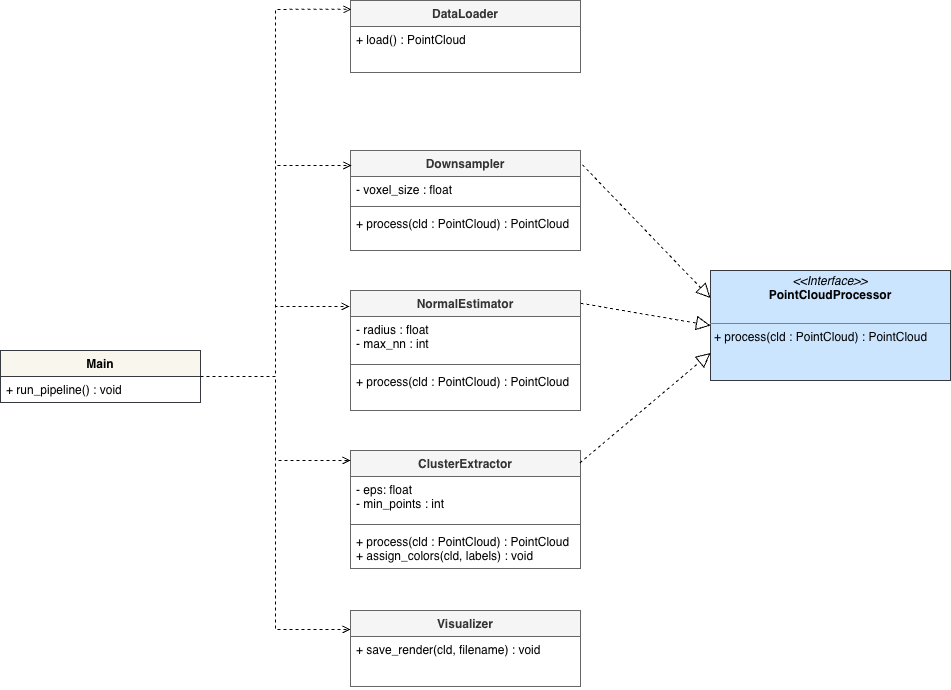

The diagram above was exported from draw.io. Its source (the exported page's mxGraphModel, read from the mxfile embedded in the PNG):
<mxGraphModel dx="1245" dy="735" grid="1" gridSize="10" guides="1" tooltips="1" connect="1" arrows="1" fold="1" page="1" pageScale="1" pageWidth="850" pageHeight="1100" math="0" shadow="0">
  <root>
    <mxCell id="0" />
    <mxCell id="1" parent="0" />
    <mxCell id="IxzUJAiVQf8hCXnzYYnk-2" edge="1" parent="1" source="pFj3j2mgBIOnOsSzuxRe-11" style="edgeStyle=orthogonalEdgeStyle;rounded=0;orthogonalLoop=1;jettySize=auto;html=1;entryX=0;entryY=0.25;entryDx=0;entryDy=0;endArrow=open;endFill=0;dashed=1;" target="pFj3j2mgBIOnOsSzuxRe-32">
      <mxGeometry relative="1" as="geometry" />
    </mxCell>
    <mxCell id="pFj3j2mgBIOnOsSzuxRe-11" parent="1" style="swimlane;fontStyle=1;align=center;verticalAlign=top;childLayout=stackLayout;horizontal=1;startSize=26;horizontalStack=0;resizeParent=1;resizeParentMax=0;resizeLast=0;collapsible=1;marginBottom=0;whiteSpace=wrap;html=1;fillColor=#f9f7ed;strokeColor=#36393d;" value="Main" vertex="1">
      <mxGeometry height="52" width="200" x="140" y="450" as="geometry" />
    </mxCell>
    <mxCell id="pFj3j2mgBIOnOsSzuxRe-14" parent="pFj3j2mgBIOnOsSzuxRe-11" style="text;strokeColor=none;fillColor=none;align=left;verticalAlign=top;spacingLeft=4;spacingRight=4;overflow=hidden;rotatable=0;points=[[0,0.5],[1,0.5]];portConstraint=eastwest;whiteSpace=wrap;html=1;" value="+ run_pipeline() : void" vertex="1">
      <mxGeometry height="26" width="200" y="26" as="geometry" />
    </mxCell>
    <mxCell id="pFj3j2mgBIOnOsSzuxRe-15" parent="1" style="verticalAlign=top;align=left;overflow=fill;html=1;whiteSpace=wrap;fillColor=#cce5ff;strokeColor=#36393d;" value="&lt;p style=&quot;margin:0px;margin-top:4px;text-align:center;&quot;&gt;&lt;i&gt;&amp;lt;&amp;lt;Interface&amp;gt;&amp;gt;&lt;/i&gt;&lt;br&gt;&lt;b&gt;PointCloudProcessor&lt;/b&gt;&lt;/p&gt;&lt;br&gt;&lt;hr size=&quot;1&quot; style=&quot;border-style:solid;&quot;&gt;&lt;p style=&quot;margin:0px;margin-left:4px;&quot;&gt;+ process(cld : PointCloud) : PointCloud&lt;/p&gt;" vertex="1">
      <mxGeometry height="110" width="240" x="850" y="370" as="geometry" />
    </mxCell>
    <mxCell id="pFj3j2mgBIOnOsSzuxRe-16" parent="1" style="swimlane;fontStyle=1;align=center;verticalAlign=top;childLayout=stackLayout;horizontal=1;startSize=26;horizontalStack=0;resizeParent=1;resizeParentMax=0;resizeLast=0;collapsible=1;marginBottom=0;whiteSpace=wrap;html=1;fillColor=#f5f5f5;strokeColor=#666666;fontColor=#333333;" value="DataLoader" vertex="1">
      <mxGeometry height="72" width="230" x="490" y="100" as="geometry" />
    </mxCell>
    <mxCell id="pFj3j2mgBIOnOsSzuxRe-19" parent="pFj3j2mgBIOnOsSzuxRe-16" style="text;align=left;verticalAlign=top;spacingLeft=4;spacingRight=4;overflow=hidden;rotatable=0;points=[[0,0.5],[1,0.5]];portConstraint=eastwest;whiteSpace=wrap;html=1;" value="+ load() : PointCloud" vertex="1">
      <mxGeometry height="46" width="230" y="26" as="geometry" />
    </mxCell>
    <mxCell id="pFj3j2mgBIOnOsSzuxRe-20" parent="1" style="swimlane;fontStyle=1;align=center;verticalAlign=top;childLayout=stackLayout;horizontal=1;startSize=26;horizontalStack=0;resizeParent=1;resizeParentMax=0;resizeLast=0;collapsible=1;marginBottom=0;whiteSpace=wrap;html=1;fillColor=#f5f5f5;fontColor=#333333;strokeColor=#666666;" value="Downsampler" vertex="1">
      <mxGeometry height="100" width="230" x="490" y="250" as="geometry" />
    </mxCell>
    <mxCell id="pFj3j2mgBIOnOsSzuxRe-21" parent="pFj3j2mgBIOnOsSzuxRe-20" style="text;strokeColor=none;fillColor=none;align=left;verticalAlign=top;spacingLeft=4;spacingRight=4;overflow=hidden;rotatable=0;points=[[0,0.5],[1,0.5]];portConstraint=eastwest;whiteSpace=wrap;html=1;" value="- voxel_size : float" vertex="1">
      <mxGeometry height="26" width="230" y="26" as="geometry" />
    </mxCell>
    <mxCell id="pFj3j2mgBIOnOsSzuxRe-22" parent="pFj3j2mgBIOnOsSzuxRe-20" style="line;strokeWidth=1;fillColor=none;align=left;verticalAlign=middle;spacingTop=-1;spacingLeft=3;spacingRight=3;rotatable=0;labelPosition=right;points=[];portConstraint=eastwest;strokeColor=inherit;" value="" vertex="1">
      <mxGeometry height="8" width="230" y="52" as="geometry" />
    </mxCell>
    <mxCell id="pFj3j2mgBIOnOsSzuxRe-23" parent="pFj3j2mgBIOnOsSzuxRe-20" style="text;strokeColor=none;fillColor=none;align=left;verticalAlign=top;spacingLeft=4;spacingRight=4;overflow=hidden;rotatable=0;points=[[0,0.5],[1,0.5]];portConstraint=eastwest;whiteSpace=wrap;html=1;" value="+ process(cld : PointCloud) : PointCloud" vertex="1">
      <mxGeometry height="40" width="230" y="60" as="geometry" />
    </mxCell>
    <mxCell id="pFj3j2mgBIOnOsSzuxRe-24" parent="1" style="swimlane;fontStyle=1;align=center;verticalAlign=top;childLayout=stackLayout;horizontal=1;startSize=26;horizontalStack=0;resizeParent=1;resizeParentMax=0;resizeLast=0;collapsible=1;marginBottom=0;whiteSpace=wrap;html=1;fillColor=#f5f5f5;fontColor=#333333;strokeColor=#666666;" value="NormalEstimator" vertex="1">
      <mxGeometry height="120" width="230" x="490" y="390" as="geometry" />
    </mxCell>
    <mxCell id="pFj3j2mgBIOnOsSzuxRe-25" parent="pFj3j2mgBIOnOsSzuxRe-24" style="text;strokeColor=none;fillColor=none;align=left;verticalAlign=top;spacingLeft=4;spacingRight=4;overflow=hidden;rotatable=0;points=[[0,0.5],[1,0.5]];portConstraint=eastwest;whiteSpace=wrap;html=1;" value="- radius : float&lt;br&gt;- max_nn : int" vertex="1">
      <mxGeometry height="44" width="230" y="26" as="geometry" />
    </mxCell>
    <mxCell id="pFj3j2mgBIOnOsSzuxRe-26" parent="pFj3j2mgBIOnOsSzuxRe-24" style="line;strokeWidth=1;fillColor=none;align=left;verticalAlign=middle;spacingTop=-1;spacingLeft=3;spacingRight=3;rotatable=0;labelPosition=right;points=[];portConstraint=eastwest;strokeColor=inherit;" value="" vertex="1">
      <mxGeometry height="8" width="230" y="70" as="geometry" />
    </mxCell>
    <mxCell id="pFj3j2mgBIOnOsSzuxRe-27" parent="pFj3j2mgBIOnOsSzuxRe-24" style="text;strokeColor=none;fillColor=none;align=left;verticalAlign=top;spacingLeft=4;spacingRight=4;overflow=hidden;rotatable=0;points=[[0,0.5],[1,0.5]];portConstraint=eastwest;whiteSpace=wrap;html=1;" value="+ process(cld : PointCloud) : PointCloud" vertex="1">
      <mxGeometry height="42" width="230" y="78" as="geometry" />
    </mxCell>
    <mxCell id="pFj3j2mgBIOnOsSzuxRe-28" parent="1" style="swimlane;fontStyle=1;align=center;verticalAlign=top;childLayout=stackLayout;horizontal=1;startSize=26;horizontalStack=0;resizeParent=1;resizeParentMax=0;resizeLast=0;collapsible=1;marginBottom=0;whiteSpace=wrap;html=1;fillColor=#f5f5f5;fontColor=#333333;strokeColor=#666666;" value="ClusterExtractor" vertex="1">
      <mxGeometry height="118" width="230" x="490" y="550" as="geometry" />
    </mxCell>
    <mxCell id="pFj3j2mgBIOnOsSzuxRe-29" parent="pFj3j2mgBIOnOsSzuxRe-28" style="text;strokeColor=none;fillColor=none;align=left;verticalAlign=top;spacingLeft=4;spacingRight=4;overflow=hidden;rotatable=0;points=[[0,0.5],[1,0.5]];portConstraint=eastwest;whiteSpace=wrap;html=1;" value="- eps: float&lt;br&gt;- min_points : int" vertex="1">
      <mxGeometry height="44" width="230" y="26" as="geometry" />
    </mxCell>
    <mxCell id="pFj3j2mgBIOnOsSzuxRe-30" parent="pFj3j2mgBIOnOsSzuxRe-28" style="line;strokeWidth=1;fillColor=none;align=left;verticalAlign=middle;spacingTop=-1;spacingLeft=3;spacingRight=3;rotatable=0;labelPosition=right;points=[];portConstraint=eastwest;strokeColor=inherit;" value="" vertex="1">
      <mxGeometry height="8" width="230" y="70" as="geometry" />
    </mxCell>
    <mxCell id="pFj3j2mgBIOnOsSzuxRe-31" parent="pFj3j2mgBIOnOsSzuxRe-28" style="text;strokeColor=none;fillColor=none;align=left;verticalAlign=top;spacingLeft=4;spacingRight=4;overflow=hidden;rotatable=0;points=[[0,0.5],[1,0.5]];portConstraint=eastwest;whiteSpace=wrap;html=1;" value="+ process(cld : PointCloud) : PointCloud&lt;div&gt;+ assign_colors(cld, labels) : void&lt;/div&gt;" vertex="1">
      <mxGeometry height="40" width="230" y="78" as="geometry" />
    </mxCell>
    <mxCell id="pFj3j2mgBIOnOsSzuxRe-32" parent="1" style="swimlane;fontStyle=1;align=center;verticalAlign=top;childLayout=stackLayout;horizontal=1;startSize=26;horizontalStack=0;resizeParent=1;resizeParentMax=0;resizeLast=0;collapsible=1;marginBottom=0;whiteSpace=wrap;html=1;fillColor=#f5f5f5;fontColor=#333333;strokeColor=#666666;" value="Visualizer" vertex="1">
      <mxGeometry height="76" width="230" x="490" y="710" as="geometry" />
    </mxCell>
    <mxCell id="pFj3j2mgBIOnOsSzuxRe-35" parent="pFj3j2mgBIOnOsSzuxRe-32" style="text;align=left;verticalAlign=top;spacingLeft=4;spacingRight=4;overflow=hidden;rotatable=0;points=[[0,0.5],[1,0.5]];portConstraint=eastwest;whiteSpace=wrap;html=1;" value="+ save_render(cld, filename) : void" vertex="1">
      <mxGeometry height="50" width="230" y="26" as="geometry" />
    </mxCell>
    <mxCell id="pFj3j2mgBIOnOsSzuxRe-38" edge="1" parent="1" source="pFj3j2mgBIOnOsSzuxRe-11" style="edgeStyle=orthogonalEdgeStyle;rounded=0;orthogonalLoop=1;jettySize=auto;html=1;exitX=1;exitY=0.5;exitDx=0;exitDy=0;entryX=0.004;entryY=0.15;entryDx=0;entryDy=0;entryPerimeter=0;endArrow=open;endFill=0;dashed=1;" target="pFj3j2mgBIOnOsSzuxRe-20">
      <mxGeometry relative="1" as="geometry" />
    </mxCell>
    <mxCell id="pFj3j2mgBIOnOsSzuxRe-39" edge="1" parent="1" source="pFj3j2mgBIOnOsSzuxRe-11" style="edgeStyle=orthogonalEdgeStyle;rounded=0;orthogonalLoop=1;jettySize=auto;html=1;entryX=0.004;entryY=0.123;entryDx=0;entryDy=0;entryPerimeter=0;dashed=1;endArrow=open;endFill=0;" target="pFj3j2mgBIOnOsSzuxRe-16">
      <mxGeometry relative="1" as="geometry" />
    </mxCell>
    <mxCell id="pFj3j2mgBIOnOsSzuxRe-41" edge="1" parent="1" source="pFj3j2mgBIOnOsSzuxRe-11" style="edgeStyle=orthogonalEdgeStyle;rounded=0;orthogonalLoop=1;jettySize=auto;html=1;entryX=-0.004;entryY=0.133;entryDx=0;entryDy=0;entryPerimeter=0;endArrow=open;endFill=0;dashed=1;" target="pFj3j2mgBIOnOsSzuxRe-24">
      <mxGeometry relative="1" as="geometry" />
    </mxCell>
    <mxCell id="pFj3j2mgBIOnOsSzuxRe-42" edge="1" parent="1" source="pFj3j2mgBIOnOsSzuxRe-11" style="edgeStyle=orthogonalEdgeStyle;rounded=0;orthogonalLoop=1;jettySize=auto;html=1;entryX=0;entryY=0.085;entryDx=0;entryDy=0;entryPerimeter=0;endArrow=open;endFill=0;dashed=1;" target="pFj3j2mgBIOnOsSzuxRe-28">
      <mxGeometry relative="1" as="geometry" />
    </mxCell>
    <mxCell id="IxzUJAiVQf8hCXnzYYnk-4" edge="1" parent="1" source="pFj3j2mgBIOnOsSzuxRe-24" style="endArrow=block;dashed=1;endFill=0;endSize=12;html=1;rounded=0;exitX=1;exitY=0.106;exitDx=0;exitDy=0;exitPerimeter=0;entryX=0;entryY=0.5;entryDx=0;entryDy=0;" target="pFj3j2mgBIOnOsSzuxRe-15" value="">
      <mxGeometry relative="1" width="160" as="geometry">
        <mxPoint x="790" y="440" as="sourcePoint" />
        <mxPoint x="950" y="440" as="targetPoint" />
      </mxGeometry>
    </mxCell>
    <mxCell id="IxzUJAiVQf8hCXnzYYnk-5" edge="1" parent="1" source="pFj3j2mgBIOnOsSzuxRe-28" style="endArrow=block;dashed=1;endFill=0;endSize=12;html=1;rounded=0;exitX=0.997;exitY=0.106;exitDx=0;exitDy=0;exitPerimeter=0;entryX=0;entryY=0.75;entryDx=0;entryDy=0;" target="pFj3j2mgBIOnOsSzuxRe-15" value="">
      <mxGeometry relative="1" width="160" as="geometry">
        <mxPoint x="730" y="530" as="sourcePoint" />
        <mxPoint x="890" y="530" as="targetPoint" />
      </mxGeometry>
    </mxCell>
    <mxCell id="IxzUJAiVQf8hCXnzYYnk-6" edge="1" parent="1" source="pFj3j2mgBIOnOsSzuxRe-20" style="endArrow=block;dashed=1;endFill=0;endSize=12;html=1;rounded=0;exitX=1.008;exitY=0.142;exitDx=0;exitDy=0;exitPerimeter=0;entryX=0;entryY=0.25;entryDx=0;entryDy=0;" target="pFj3j2mgBIOnOsSzuxRe-15" value="">
      <mxGeometry relative="1" width="160" as="geometry">
        <mxPoint x="730" y="530" as="sourcePoint" />
        <mxPoint x="890" y="530" as="targetPoint" />
      </mxGeometry>
    </mxCell>
  </root>
</mxGraphModel>